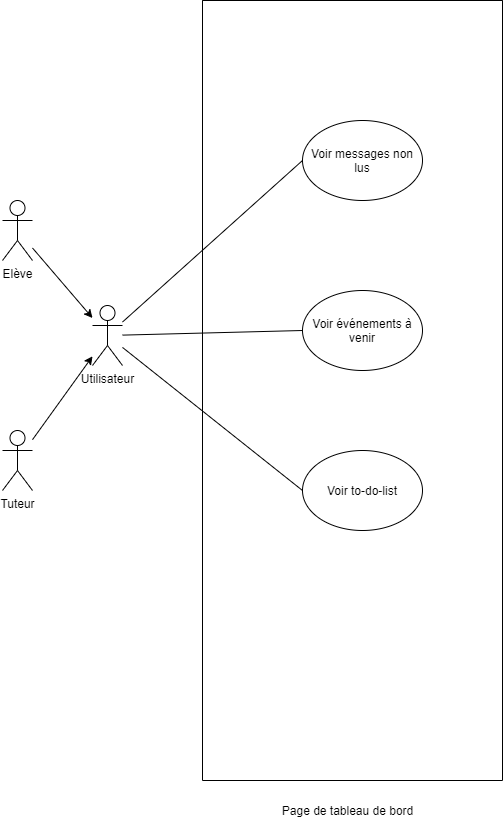

The diagram above was exported from draw.io. Its source (the exported page's mxGraphModel, read from the mxfile embedded in the PNG):
<mxGraphModel dx="1086" dy="966" grid="1" gridSize="10" guides="1" tooltips="1" connect="1" arrows="1" fold="1" page="1" pageScale="1" pageWidth="827" pageHeight="1169" math="0" shadow="0">
  <root>
    <mxCell id="jqajYdGgREPBys0FZNnq-0" />
    <mxCell id="jqajYdGgREPBys0FZNnq-1" parent="jqajYdGgREPBys0FZNnq-0" />
    <mxCell id="lAvv5ADFesMmGWKSxit_-0" value="" style="swimlane;startSize=0;" parent="jqajYdGgREPBys0FZNnq-1" vertex="1">
      <mxGeometry x="230" y="260" width="300" height="780" as="geometry" />
    </mxCell>
    <mxCell id="aoya0tFf6EDthlRGdBbr-0" value="Voir messages non lus" style="ellipse;whiteSpace=wrap;html=1;" parent="lAvv5ADFesMmGWKSxit_-0" vertex="1">
      <mxGeometry x="100" y="120" width="120" height="80" as="geometry" />
    </mxCell>
    <mxCell id="aoya0tFf6EDthlRGdBbr-1" value="Voir événements à venir" style="ellipse;whiteSpace=wrap;html=1;" parent="lAvv5ADFesMmGWKSxit_-0" vertex="1">
      <mxGeometry x="100" y="290" width="120" height="80" as="geometry" />
    </mxCell>
    <mxCell id="aoya0tFf6EDthlRGdBbr-2" value="Voir to-do-list" style="ellipse;whiteSpace=wrap;html=1;" parent="lAvv5ADFesMmGWKSxit_-0" vertex="1">
      <mxGeometry x="100" y="450" width="120" height="80" as="geometry" />
    </mxCell>
    <mxCell id="aoya0tFf6EDthlRGdBbr-3" style="edgeStyle=none;rounded=0;orthogonalLoop=1;jettySize=auto;html=1;entryX=0;entryY=0.5;entryDx=0;entryDy=0;endArrow=none;endFill=0;" parent="jqajYdGgREPBys0FZNnq-1" source="lAvv5ADFesMmGWKSxit_-1" target="aoya0tFf6EDthlRGdBbr-0" edge="1">
      <mxGeometry relative="1" as="geometry" />
    </mxCell>
    <mxCell id="aoya0tFf6EDthlRGdBbr-4" style="edgeStyle=none;rounded=0;orthogonalLoop=1;jettySize=auto;html=1;entryX=0;entryY=0.5;entryDx=0;entryDy=0;endArrow=none;endFill=0;" parent="jqajYdGgREPBys0FZNnq-1" source="lAvv5ADFesMmGWKSxit_-1" target="aoya0tFf6EDthlRGdBbr-1" edge="1">
      <mxGeometry relative="1" as="geometry" />
    </mxCell>
    <mxCell id="aoya0tFf6EDthlRGdBbr-5" style="edgeStyle=none;rounded=0;orthogonalLoop=1;jettySize=auto;html=1;entryX=0;entryY=0.5;entryDx=0;entryDy=0;endArrow=none;endFill=0;" parent="jqajYdGgREPBys0FZNnq-1" source="lAvv5ADFesMmGWKSxit_-1" target="aoya0tFf6EDthlRGdBbr-2" edge="1">
      <mxGeometry relative="1" as="geometry" />
    </mxCell>
    <mxCell id="lAvv5ADFesMmGWKSxit_-1" value="Utilisateur" style="shape=umlActor;verticalLabelPosition=bottom;verticalAlign=top;html=1;outlineConnect=0;" parent="jqajYdGgREPBys0FZNnq-1" vertex="1">
      <mxGeometry x="120" y="565" width="30" height="60" as="geometry" />
    </mxCell>
    <mxCell id="0OrGl92ZI2noenfPvgWa-6" style="edgeStyle=none;rounded=0;orthogonalLoop=1;jettySize=auto;html=1;" edge="1" parent="jqajYdGgREPBys0FZNnq-1" source="lAvv5ADFesMmGWKSxit_-2" target="lAvv5ADFesMmGWKSxit_-1">
      <mxGeometry relative="1" as="geometry" />
    </mxCell>
    <mxCell id="lAvv5ADFesMmGWKSxit_-2" value="Tuteur" style="shape=umlActor;verticalLabelPosition=bottom;verticalAlign=top;html=1;outlineConnect=0;" parent="jqajYdGgREPBys0FZNnq-1" vertex="1">
      <mxGeometry x="30" y="690" width="30" height="60" as="geometry" />
    </mxCell>
    <mxCell id="0OrGl92ZI2noenfPvgWa-5" style="edgeStyle=none;rounded=0;orthogonalLoop=1;jettySize=auto;html=1;" edge="1" parent="jqajYdGgREPBys0FZNnq-1" source="0OrGl92ZI2noenfPvgWa-4" target="lAvv5ADFesMmGWKSxit_-1">
      <mxGeometry relative="1" as="geometry" />
    </mxCell>
    <mxCell id="0OrGl92ZI2noenfPvgWa-4" value="Elève" style="shape=umlActor;verticalLabelPosition=bottom;verticalAlign=top;html=1;outlineConnect=0;" vertex="1" parent="jqajYdGgREPBys0FZNnq-1">
      <mxGeometry x="30" y="460" width="30" height="60" as="geometry" />
    </mxCell>
    <mxCell id="aoya0tFf6EDthlRGdBbr-9" value="Page de tableau de bord&lt;br&gt;" style="text;html=1;align=center;verticalAlign=middle;resizable=0;points=[];autosize=1;strokeColor=none;" parent="jqajYdGgREPBys0FZNnq-1" vertex="1">
      <mxGeometry x="300" y="1060" width="150" height="20" as="geometry" />
    </mxCell>
  </root>
</mxGraphModel>